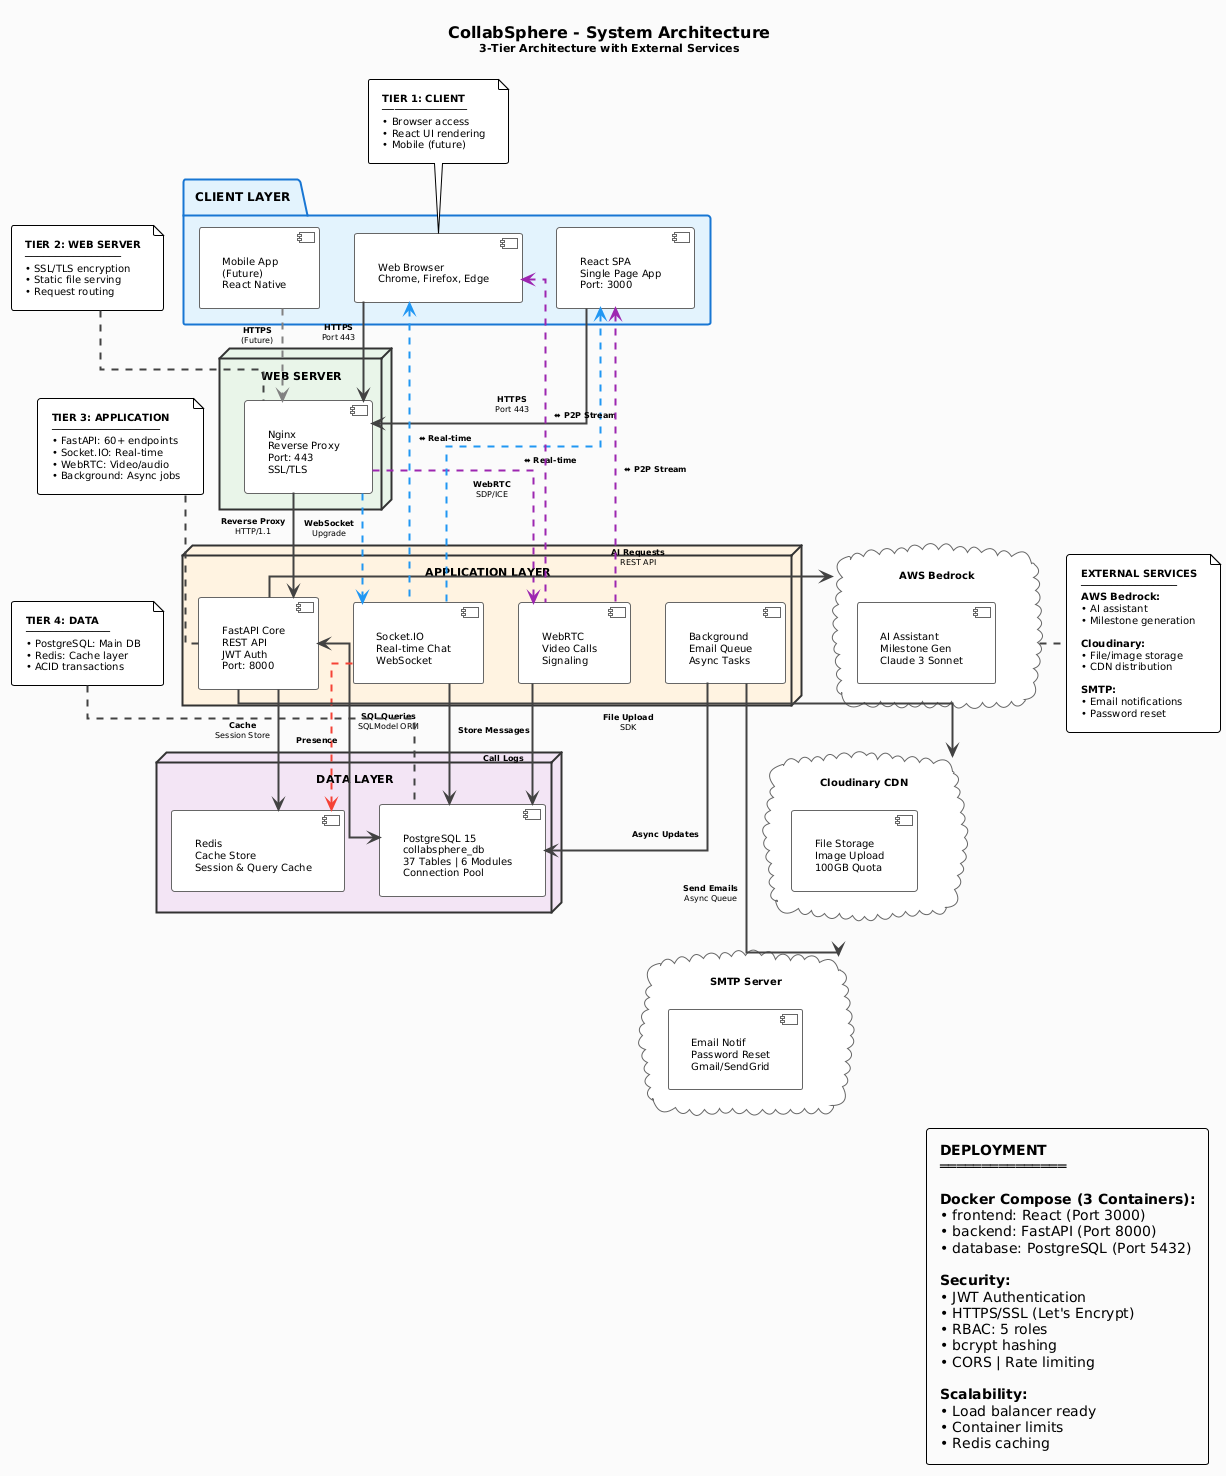

The diagram above was rendered by PlantUML. Its source (embedded in the PNG):
@startuml
!theme plain
skinparam linetype ortho

' ============================================
' STYLING
' ============================================
skinparam backgroundColor #FAFAFA
skinparam defaultFontName Arial
skinparam defaultFontSize 10
skinparam shadowing false
skinparam roundcorner 5
skinparam padding 8

' Package styling
skinparam package {
    BackgroundColor #E3F2FD
    BorderColor #1976D2
    BorderThickness 2
    FontStyle bold
    FontSize 12
}

' Node styling
skinparam node {
    BackgroundColor #FFFFFF
    BorderColor #333333
    BorderThickness 2
    FontStyle bold
    FontSize 11
}

' Component styling
skinparam component {
    BackgroundColor #FFFFFF
    BorderColor #666666
    BorderThickness 1
    FontSize 10
}

' Database styling
skinparam database {
    BackgroundColor #FFFFFF
    BorderColor #9C27B0
    BorderThickness 2
    FontSize 10
}

' Cloud styling
skinparam cloud {
    BackgroundColor #FFFFFF
    BorderColor #666666
    BorderThickness 1
    FontSize 10
}

' Rectangle styling
skinparam rectangle {
    BackgroundColor #FFFFFF
    BorderColor #666666
    BorderThickness 1
    FontSize 10
}

' Arrow styling
skinparam arrow {
    Color #424242
    Thickness 2
    FontSize 8
}

' Title
title <size:16><b>CollabSphere - System Architecture</b></size>\n<size:11>3-Tier Architecture with External Services</size>

' ============================================
' CLIENT LAYER (Tier 1)
' ============================================
package "CLIENT LAYER" #E3F2FD {
    [Web Browser\nChrome, Firefox, Edge] as Browser
    [React SPA\nSingle Page App\nPort: 3000] as React
    [Mobile App\n(Future)\nReact Native] as Mobile
}

' ============================================
' WEB SERVER LAYER (Tier 2)
' ============================================
node "WEB SERVER" #E8F5E9 {
    component [Nginx\nReverse Proxy\nPort: 443\nSSL/TLS] as Nginx
}

' ============================================
' APPLICATION LAYER (Tier 3)
' ============================================
node "APPLICATION LAYER" #FFF3E0 {
    component [FastAPI Core\nREST API\nJWT Auth\nPort: 8000] as FastAPI
    component [Socket.IO\nReal-time Chat\nWebSocket] as SocketIO
    component [WebRTC\nVideo Calls\nSignaling] as WebRTC
    component [Background\nEmail Queue\nAsync Tasks] as BgTasks
}

' ============================================
' DATA LAYER (Tier 4)
' ============================================
node "DATA LAYER" #F3E5F5 {
    database [PostgreSQL 15\ncollabsphere_db\n37 Tables | 6 Modules\nConnection Pool] as PostgreSQL
    database [Redis\nCache Store\nSession & Query Cache] as Redis
}

' ============================================
' EXTERNAL SERVICES (Right Side)
' ============================================
cloud "AWS Bedrock" as AWS {
    [AI Assistant\nMilestone Gen\nClaude 3 Sonnet] as AWSService
}

cloud "Cloudinary CDN" as Cloudinary {
    [File Storage\nImage Upload\n100GB Quota] as CloudinaryService
}

cloud "SMTP Server" as SMTP {
    [Email Notif\nPassword Reset\nGmail/SendGrid] as SMTPService
}

' ============================================
' LAYOUT HINTS
' ============================================
Browser -[hidden]right- React
React -[hidden]right- Mobile

FastAPI -[hidden]right- SocketIO
SocketIO -[hidden]right- WebRTC
WebRTC -[hidden]right- BgTasks

PostgreSQL -[hidden]right- Redis

AWS -[hidden]down- Cloudinary
Cloudinary -[hidden]down- SMTP

' ============================================
' CONNECTIONS - CLIENT TO SERVER
' ============================================
Browser -down-> Nginx : **HTTPS**\nPort 443
React -down-> Nginx : **HTTPS**\nPort 443
Mobile .[#gray]down.> Nginx : **HTTPS**\n(Future)

' ============================================
' CONNECTIONS - SERVER TO APPLICATION
' ============================================
Nginx -down-> FastAPI : **Reverse Proxy**\nHTTP/1.1
Nginx .[#2196F3]down.> SocketIO : **WebSocket**\nUpgrade
Nginx .[#9C27B0]down.> WebRTC : **WebRTC**\nSDP/ICE

' ============================================
' CONNECTIONS - APPLICATION TO DATA
' ============================================
FastAPI <-down-> PostgreSQL : **SQL Queries**\nSQLModel ORM
SocketIO -down-> PostgreSQL : **Store Messages**
WebRTC -down-> PostgreSQL : **Call Logs**
BgTasks -down-> PostgreSQL : **Async Updates**

FastAPI -down-> Redis : **Cache**\nSession Store
SocketIO .[#F44336]down.> Redis : **Presence**

' ============================================
' CONNECTIONS - APPLICATION TO EXTERNAL
' ============================================
FastAPI -right-> AWS : **AI Requests**\nREST API
FastAPI -right-> Cloudinary : **File Upload**\nSDK
BgTasks -right-> SMTP : **Send Emails**\nAsync Queue

' ============================================
' BIDIRECTIONAL REAL-TIME
' ============================================
SocketIO .[#2196F3,thickness=2]up.> Browser : **⬌ Real-time**
SocketIO .[#2196F3,thickness=2]up.> React : **⬌ Real-time**
WebRTC .[#9C27B0,thickness=2]up.> Browser : **⬌ P2P Stream**
WebRTC .[#9C27B0,thickness=2]up.> React : **⬌ P2P Stream**

' ============================================
' ANNOTATIONS
' ============================================
note top of Browser
    <b>TIER 1: CLIENT</b>
    ──────────────
    • Browser access
    • React UI rendering
    • Mobile (future)
end note

note top of Nginx
    <b>TIER 2: WEB SERVER</b>
    ────────────────
    • SSL/TLS encryption
    • Static file serving
    • Request routing
end note

note top of FastAPI
    <b>TIER 3: APPLICATION</b>
    ──────────────────
    • FastAPI: 60+ endpoints
    • Socket.IO: Real-time
    • WebRTC: Video/audio
    • Background: Async jobs
end note

note top of PostgreSQL
    <b>TIER 4: DATA</b>
    ──────────────
    • PostgreSQL: Main DB
    • Redis: Cache layer
    • ACID transactions
end note

note right of AWS
    <b>EXTERNAL SERVICES</b>
    ────────────────
    <b>AWS Bedrock:</b>
    • AI assistant
    • Milestone generation
    
    <b>Cloudinary:</b>
    • File/image storage
    • CDN distribution
    
    <b>SMTP:</b>
    • Email notifications
    • Password reset
end note

' ============================================
' LEGEND BOX
' ============================================
legend top left
    <b>TECHNOLOGY STACK</b>
    ═══════════════════
    
    <b>Frontend:</b>
    • React 18.2+ | Material-UI
    • TailwindCSS | Axios
    • Socket.IO Client | WebRTC
    
    <b>Backend:</b>
    • Python 3.11+ | FastAPI 0.104+
    • SQLModel | Pydantic V2
    
    <b>Database:</b>
    • PostgreSQL 15 (37 tables)
    • Redis 7+ (Cache)
    
    <b>DevOps:</b>
    • Docker Compose | Nginx
    • Git | GitHub Actions
end legend

' ============================================
' DEPLOYMENT INFO
' ============================================
legend bottom right
    <b>DEPLOYMENT</b>
    ═══════════════
    
    <b>Docker Compose (3 Containers):</b>
    • frontend: React (Port 3000)
    • backend: FastAPI (Port 8000)
    • database: PostgreSQL (Port 5432)
    
    <b>Security:</b>
    • JWT Authentication
    • HTTPS/SSL (Let's Encrypt)
    • RBAC: 5 roles
    • bcrypt hashing
    • CORS | Rate limiting
    
    <b>Scalability:</b>
    • Load balancer ready
    • Container limits
    • Redis caching
end legend
@enduml